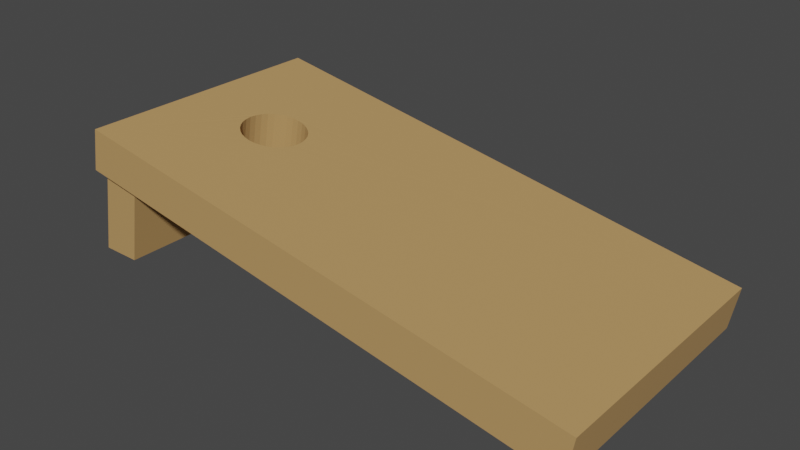 # Source: Board.blend  (saved by Blender 3.3.6; exported with 4.5.12 LTS)
import bpy
from mathutils import Matrix  # noqa: F401  (used for matrix-valued properties, if any)

bpy.ops.wm.read_factory_settings(use_empty=True)
scene = bpy.context.scene
scene.name = 'Scene'

# ---- collections
col_collection = bpy.data.collections.new('Collection'); scene.collection.children.link(col_collection)

# ---- materials (node trees are filled in below, after node groups)
mat_board = bpy.data.materials.new('Board')
mat_board.use_transparent_shadow = False

# ---- material node trees
mat_board.use_nodes = True; mat_board.node_tree.nodes.clear()
_N = mat_board.node_tree.nodes; _L = mat_board.node_tree.links
n0 = _N.new('ShaderNodeBsdfPrincipled'); n0.name = 'Principled BSDF'; n0.location = (10, 300)
n0.distribution = 'GGX'
n0.subsurface_method = 'RANDOM_WALK_SKIN'
n0.inputs[2].default_value = 0.2
n0.inputs[3].default_value = 1.45
n0.inputs[13].default_value = 0.05
n0.inputs[27].default_value = (0.0, 0.0, 0.0, 1.0)
n0.inputs[28].default_value = 1.0
n1 = _N.new('ShaderNodeOutputMaterial'); n1.name = 'Material Output'; n1.location = (300, 300)
n2 = _N.new('ShaderNodeRGB'); n2.name = 'RGB'; n2.location = (-280, 280)
n2.outputs[0].default_value = (0.5, 0.3, 0.12, 1.0)
_L.new(n0.outputs[0], n1.inputs[0])
_L.new(n2.outputs[0], n0.inputs[0])
n1.is_active_output = True

# ---- world
world_world = bpy.data.worlds.new('World'); scene.world = world_world
world_world.use_nodes = True; world_world.node_tree.nodes.clear()
_N = world_world.node_tree.nodes; _L = world_world.node_tree.links
n0 = _N.new('ShaderNodeOutputWorld'); n0.name = 'World Output'; n0.location = (300, 300)
n1 = _N.new('ShaderNodeBackground'); n1.name = 'Background'; n1.location = (10, 300)
n1.inputs[0].default_value = (0.05088, 0.05088, 0.05088, 1.0)
_L.new(n1.outputs[0], n0.inputs[0])
n0.is_active_output = True
world_world.color = (0.05088, 0.05088, 0.05088)
world_world.use_sun_shadow = False
world_world.sun_shadow_jitter_overblur = 0.0

# ---- meshes
me_cube_001 = bpy.data.meshes.new('Cube.001')
me_cube_001.from_pydata([(0.381, -1.0, 0.07038), (0.5529, -1.0, 1.071), (0.381, 1.872, 0.07038), (0.5529, 1.872, 1.071), (0.8376, -1.0, 0.06857), (1.0, -1.0, 1.0), (0.8376, 1.872, 0.06857), (1.0, 1.872, 1.0), (0.5451, -1.081, 1.565), (0.5451, 1.941, 1.565), (0.4582, -1.081, 1.073), (0.4582, 1.941, 1.073), (6.504, -1.081, 0.5144), (6.504, 1.941, 0.5144), (6.417, -1.081, 0.02204), (6.417, 1.941, 0.02204), (1.205, 0.4306, 0.9412), (1.212, 0.3582, 0.9399), (1.212, 0.503, 0.9399), (1.266, 0.2245, 0.9303), (1.233, 0.2886, 0.9363), (1.233, 0.5726, 0.9363), (1.266, 0.6367, 0.9303), (1.499, 0.06675, 0.8893), (1.43, 0.08786, 0.9014), (1.499, 0.7945, 0.8893), (1.43, 0.7734, 0.9014), (1.367, 0.1221, 0.9125), (1.312, 0.1683, 0.9223), (1.312, 0.693, 0.9223), (1.367, 0.7391, 0.9125), (1.641, 0.06675, 0.8642), (1.641, 0.7945, 0.8642), (1.71, 0.08786, 0.8521), (1.71, 0.7734, 0.8521), (1.935, 0.4306, 0.8123), (1.928, 0.503, 0.8136), (1.908, 0.2886, 0.8172), (1.928, 0.3582, 0.8136), (1.874, 0.2245, 0.8232), (1.908, 0.5726, 0.8172), (1.874, 0.6367, 0.8232), (1.828, 0.693, 0.8312), (1.773, 0.1221, 0.841), (1.828, 0.1683, 0.8312), (1.773, 0.7391, 0.841), (1.57, 0.05962, 0.8767), (1.57, 0.8016, 0.8767), (1.291, 0.4306, 1.434), (1.298, 0.3582, 1.432), (1.298, 0.503, 1.432), (1.352, 0.2245, 1.423), (1.319, 0.2886, 1.429), (1.319, 0.5726, 1.429), (1.352, 0.6367, 1.423), (1.585, 0.7945, 1.382), (1.585, 0.06675, 1.382), (1.516, 0.7734, 1.394), (1.516, 0.08786, 1.394), (1.453, 0.1221, 1.405), (1.398, 0.1683, 1.415), (1.398, 0.693, 1.415), (1.453, 0.7391, 1.405), (1.727, 0.06675, 1.357), (1.727, 0.7945, 1.357), (1.796, 0.08786, 1.345), (1.796, 0.7734, 1.345), (2.021, 0.4306, 1.305), (2.014, 0.3582, 1.306), (1.994, 0.2886, 1.31), (2.014, 0.503, 1.306), (1.914, 0.1683, 1.324), (1.96, 0.2245, 1.316), (1.994, 0.5726, 1.31), (1.96, 0.6367, 1.316), (1.859, 0.1221, 1.334), (1.914, 0.693, 1.324), (1.859, 0.7391, 1.334), (1.656, 0.05962, 1.369), (1.656, 0.8016, 1.369), (0.6489, -0.05784, 1.05), (0.6489, 0.4186, 1.05), (0.6489, 0.895, 1.05), (1.098, -0.5342, 0.9753), (1.098, -0.05784, 0.9753), (1.098, 0.4186, 0.9753), (1.098, 0.895, 0.9753)], [(83, 84)], [(0, 1, 3, 2), (2, 3, 7, 6), (6, 7, 5, 4), (4, 5, 1, 0), (2, 6, 4, 0), (7, 3, 1, 5), (8, 9, 11, 10), (23, 10, 11, 25, 26, 30, 29, 22, 21, 18, 16, 17, 20, 19, 28, 27, 24), (25, 11, 15, 14, 10, 23, 46, 31, 33, 43, 44, 39, 37, 38, 35, 36, 40, 41, 42, 45, 34, 32, 47), (14, 15, 13, 12), (56, 8, 12, 13, 9, 55, 79, 64, 66, 77, 76, 74, 73, 70, 67, 68, 69, 72, 71, 75, 65, 63, 78), (55, 9, 8, 56, 58, 59, 60, 51, 52, 49, 48, 50, 53, 54, 61, 62, 57), (10, 14, 12, 8), (15, 11, 9, 13), (47, 32, 64, 79), (32, 34, 66, 64), (34, 45, 77, 66), (45, 42, 76, 77), (42, 41, 74, 76), (41, 40, 73, 74), (40, 36, 70, 73), (36, 35, 67, 70), (35, 38, 68, 67), (38, 37, 69, 68), (37, 39, 72, 69), (39, 44, 71, 72), (44, 43, 75, 71), (43, 33, 65, 75), (31, 63, 65, 33), (46, 78, 63, 31), (23, 56, 78, 46), (24, 58, 56, 23), (58, 24, 27, 59), (59, 27, 28, 60), (60, 28, 19, 51), (51, 19, 20, 52), (52, 20, 17, 49), (49, 17, 16, 48), (48, 16, 18, 50), (50, 18, 21, 53), (53, 21, 22, 54), (54, 22, 29, 61), (61, 29, 30, 62), (62, 30, 26, 57), (26, 25, 55, 57), (25, 47, 79, 55), (86, 82, 81, 85), (85, 81, 80, 84)])
_uv = me_cube_001.uv_layers.new(name='UVMap')
_uv.uv.foreach_set('vector', [0.9194, 0.3276, 0.8036, 0.3276, 0.8036, 0.0, 0.9194, 0.0, 0.3964, 0.6892, 0.3964, 0.805, 0.3448, 0.8056, 0.345, 0.6978, 0.8036, 0.3276, 0.9115, 0.3276, 0.9115, 0.6552, 0.8036, 0.6552, 0.3967, 0.797, 0.3964, 0.6892, 0.448, 0.6898, 0.448, 0.8056, 0.9712, 0.3276, 0.9194, 0.3276, 0.9194, 0.0, 0.9712, 0.0, 0.9115, 0.6724, 0.9631, 0.6724, 0.9631, 1.0, 0.9115, 1.0, 0.8036, 1.0, 0.8036, 0.6552, 0.8607, 0.6552, 0.8607, 1.0, 0.5586, 0.5688, 0.6895, 0.6892, 0.3448, 0.6892, 0.4756, 0.5688, 0.478, 0.5768, 0.4819, 0.5841, 0.4872, 0.5905, 0.4936, 0.5957, 0.5009, 0.5996, 0.5089, 0.602, 0.5171, 0.6028, 0.5254, 0.602, 0.5333, 0.5996, 0.5406, 0.5957, 0.547, 0.5905, 0.5523, 0.5841, 0.5562, 0.5768, 0.4756, 0.5688, 0.3448, 0.6892, 0.3448, 0.0, 0.6895, 0.0, 0.6895, 0.6892, 0.5586, 0.5688, 0.5594, 0.5606, 0.5586, 0.5523, 0.5562, 0.5444, 0.5523, 0.5371, 0.547, 0.5307, 0.5406, 0.5254, 0.5333, 0.5215, 0.5254, 0.5191, 0.5171, 0.5183, 0.5089, 0.5191, 0.5009, 0.5215, 0.4936, 0.5254, 0.4872, 0.5307, 0.4819, 0.5371, 0.478, 0.5444, 0.4756, 0.5523, 0.4748, 0.5606, 0.9115, 0.6724, 0.9115, 0.3276, 0.9685, 0.3276, 0.9685, 0.6724, 0.1309, 0.5698, 0.0, 0.6903, 0.0, 0.0, 0.3448, 0.0, 0.3448, 0.6903, 0.2139, 0.5698, 0.2148, 0.5616, 0.2139, 0.5533, 0.2115, 0.5454, 0.2076, 0.5381, 0.2024, 0.5316, 0.1959, 0.5264, 0.1886, 0.5225, 0.1807, 0.5201, 0.1724, 0.5192, 0.1642, 0.5201, 0.1562, 0.5225, 0.1489, 0.5264, 0.1425, 0.5316, 0.1372, 0.5381, 0.1333, 0.5454, 0.1309, 0.5533, 0.1301, 0.5616, 0.2139, 0.5698, 0.3448, 0.6903, 0.0, 0.6903, 0.1309, 0.5698, 0.1333, 0.5778, 0.1372, 0.5851, 0.1425, 0.5915, 0.1489, 0.5968, 0.1562, 0.6007, 0.1642, 0.6031, 0.1724, 0.6039, 0.1807, 0.6031, 0.1886, 0.6007, 0.1959, 0.5968, 0.2024, 0.5915, 0.2076, 0.5851, 0.2115, 0.5778, 0.7466, 0.6903, 0.7466, 0.0, 0.8036, 0.0, 0.8036, 0.6903, 0.6895, 0.6903, 0.6895, 0.0, 0.7466, 0.0, 0.7466, 0.6903, 0.4999, 0.7191, 0.4999, 0.7108, 0.557, 0.7109, 0.557, 0.7192, 0.4999, 0.7108, 0.4999, 0.7029, 0.557, 0.703, 0.557, 0.7109, 0.4999, 0.7029, 0.4999, 0.6956, 0.557, 0.6957, 0.557, 0.703, 0.4999, 0.6956, 0.4999, 0.6892, 0.557, 0.6893, 0.557, 0.6957, 0.614, 0.749, 0.614, 0.7426, 0.671, 0.7426, 0.6711, 0.749, 0.614, 0.7426, 0.614, 0.7353, 0.671, 0.7353, 0.671, 0.7426, 0.614, 0.7353, 0.614, 0.7273, 0.671, 0.7273, 0.671, 0.7353, 0.614, 0.7273, 0.614, 0.7191, 0.671, 0.7191, 0.671, 0.7273, 0.614, 0.7191, 0.614, 0.7108, 0.671, 0.7108, 0.671, 0.7191, 0.614, 0.7108, 0.614, 0.7029, 0.671, 0.7029, 0.671, 0.7108, 0.614, 0.7029, 0.614, 0.6956, 0.671, 0.6956, 0.671, 0.7029, 0.614, 0.6956, 0.614, 0.6892, 0.6711, 0.6892, 0.671, 0.6956, 0.557, 0.7491, 0.557, 0.7427, 0.614, 0.7426, 0.614, 0.749, 0.557, 0.7427, 0.557, 0.7354, 0.614, 0.7353, 0.614, 0.7426, 0.557, 0.7274, 0.614, 0.7273, 0.614, 0.7353, 0.557, 0.7354, 0.557, 0.7192, 0.614, 0.7191, 0.614, 0.7273, 0.557, 0.7274, 0.557, 0.7109, 0.614, 0.7108, 0.614, 0.7191, 0.557, 0.7192, 0.557, 0.703, 0.614, 0.7029, 0.614, 0.7108, 0.557, 0.7109, 0.614, 0.7029, 0.557, 0.703, 0.557, 0.6957, 0.614, 0.6956, 0.614, 0.6956, 0.557, 0.6957, 0.557, 0.6893, 0.614, 0.6892, 0.05704, 0.7501, 0.0, 0.7501, 8.106e-06, 0.7437, 0.05705, 0.7437, 0.05705, 0.7437, 8.106e-06, 0.7437, 1.419e-05, 0.7364, 0.05705, 0.7364, 0.05705, 0.7364, 1.419e-05, 0.7364, 1.788e-05, 0.7284, 0.05706, 0.7284, 0.05706, 0.7284, 1.788e-05, 0.7284, 1.907e-05, 0.7202, 0.05706, 0.7202, 0.05706, 0.7202, 1.907e-05, 0.7202, 1.788e-05, 0.7119, 0.05706, 0.7119, 0.05706, 0.7119, 1.788e-05, 0.7119, 1.419e-05, 0.704, 0.05705, 0.704, 0.05705, 0.704, 1.419e-05, 0.704, 8.106e-06, 0.6967, 0.05705, 0.6967, 0.05705, 0.6967, 8.106e-06, 0.6967, 0.0, 0.6903, 0.05704, 0.6903, 0.557, 0.7491, 0.4999, 0.749, 0.4999, 0.7426, 0.557, 0.7427, 0.557, 0.7427, 0.4999, 0.7426, 0.4999, 0.7353, 0.557, 0.7354, 0.4999, 0.7353, 0.4999, 0.7273, 0.557, 0.7274, 0.557, 0.7354, 0.4999, 0.7273, 0.4999, 0.7191, 0.557, 0.7192, 0.557, 0.7274, 0.448, 0.6892, 0.4999, 0.6892, 0.4999, 0.7435, 0.448, 0.7435, 0.448, 0.7435, 0.4999, 0.7435, 0.4999, 0.7979, 0.448, 0.7979])
me_cube_001.materials.append(mat_board)
me_cube_001.update()

# ---- objects
ob_board = bpy.data.objects.new('Board', me_cube_001)

# ---- transforms, parenting, visibility, modifiers, constraints
ob_board.location = (-3.064, -0.5171, -0.6419)

# ---- collection membership
col_collection.objects.link(ob_board)

# ---- scene / render settings (as saved in the file)
scene.frame_start = 1; scene.frame_end = 55; scene.frame_set(0)
scene.render.engine = 'BLENDER_EEVEE_NEXT'
scene.render.image_settings.file_format = 'JPEG'
scene.render.image_settings.color_mode = 'RGB'
scene.render.image_settings.quality = 50
scene.render.image_settings.compression = 50
scene.cycles.sampling_pattern = 'TABULATED_SOBOL'
scene.cycles.use_light_tree = False
scene.view_settings.view_transform = 'Filmic'
bpy.context.view_layer.update()

# ---- added for rendering (the .blend has no active camera and no usable light): camera, sun
cam_auto = bpy.data.cameras.new('AutoCamera')
cam_auto.lens = 50.0
cam_auto.sensor_width = 36.0
cam_auto.clip_end = 1000.0
ob_auto_camera = bpy.data.objects.new('AutoCamera', cam_auto)
scene.collection.objects.link(ob_auto_camera)
ob_auto_camera.location = (6.85566, -7.85949, 5.33351)
ob_auto_camera.rotation_euler = (1.09748, -7.21219e-08, 0.694738)
scene.camera = ob_auto_camera
light_auto_sun = bpy.data.lights.new('AutoSun', 'SUN')
light_auto_sun.energy = 3.0
light_auto_sun.angle = 0.0523599
ob_auto_sun = bpy.data.objects.new('AutoSun', light_auto_sun)
scene.collection.objects.link(ob_auto_sun)
ob_auto_sun.rotation_euler = (0.872665, 0.174533, 0.523599)
bpy.context.view_layer.update()
